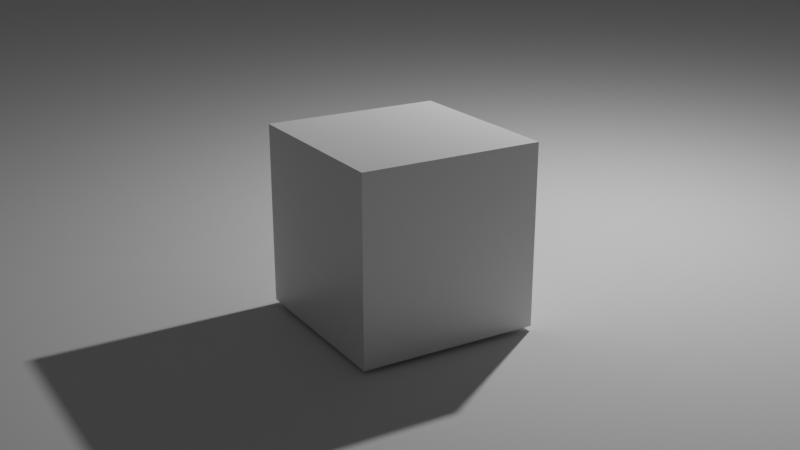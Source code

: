 # Source: scene2.blend  (saved by Blender 2.81.16; exported with 4.5.12 LTS)
import bpy
from mathutils import Matrix  # noqa: F401  (used for matrix-valued properties, if any)

bpy.ops.wm.read_factory_settings(use_empty=True)
scene = bpy.context.scene
scene.name = 'Scene'

# ---- collections
col_collection = bpy.data.collections.new('Collection'); scene.collection.children.link(col_collection)

# ---- materials (node trees are filled in below, after node groups)
mat_material = bpy.data.materials.new('Material')
mat_material.alpha_threshold = 0.0
mat_material.use_transparent_shadow = False
mat_material.line_color = (0.0, 0.0, 0.0, 1.0)

# ---- material node trees
mat_material.use_nodes = True; mat_material.node_tree.nodes.clear()
_N = mat_material.node_tree.nodes; _L = mat_material.node_tree.links
n0 = _N.new('ShaderNodeOutputMaterial'); n0.name = 'Material Output'; n0.location = (300, 300)
n1 = _N.new('ShaderNodeBsdfPrincipled'); n1.name = 'Principled BSDF'; n1.location = (10, 300)
n1.distribution = 'GGX'
n1.subsurface_method = 'BURLEY'
n1.inputs[2].default_value = 0.4
n1.inputs[3].default_value = 1.45
n1.inputs[27].default_value = (0.0, 0.0, 0.0, 1.0)
n1.inputs[28].default_value = 1.0
_L.new(n1.outputs[0], n0.inputs[0])
n0.is_active_output = True

# ---- world
world_world = bpy.data.worlds.new('World'); scene.world = world_world
world_world.use_nodes = True; world_world.node_tree.nodes.clear()
_N = world_world.node_tree.nodes; _L = world_world.node_tree.links
n0 = _N.new('ShaderNodeOutputWorld'); n0.name = 'World Output'; n0.location = (300, 300)
n1 = _N.new('ShaderNodeBackground'); n1.name = 'Background'; n1.location = (10, 300)
n1.inputs[0].default_value = (0.05088, 0.05088, 0.05088, 1.0)
_L.new(n1.outputs[0], n0.inputs[0])
n0.is_active_output = True
world_world.color = (0.05088, 0.05088, 0.05088)
world_world.use_sun_shadow = False
world_world.sun_shadow_jitter_overblur = 0.0

# ---- cameras
cam_camera_001 = bpy.data.cameras.new('Camera.001')

# ---- lights
light_light = bpy.data.lights.new('Light', 'POINT')
light_light.transmission_factor = 0.0
light_light.energy = 1000.0
light_light.shadow_soft_size = 0.1
light_light.shadow_maximum_resolution = 0.006
light_light.use_absolute_resolution = True

# ---- meshes
me_cube = bpy.data.meshes.new('Cube')
me_cube.from_pydata([(1.0, 1.0, 1.0), (1.0, 1.0, -1.0), (1.0, -1.0, 1.0), (1.0, -1.0, -1.0), (-1.0, 1.0, 1.0), (-1.0, 1.0, -1.0), (-1.0, -1.0, 1.0), (-1.0, -1.0, -1.0)], [], [(0, 4, 6, 2), (3, 2, 6, 7), (7, 6, 4, 5), (5, 1, 3, 7), (1, 0, 2, 3), (5, 4, 0, 1)])
_uv = me_cube.uv_layers.new(name='UVMap')
_uv.uv.foreach_set('vector', [0.625, 0.5, 0.875, 0.5, 0.875, 0.75, 0.625, 0.75, 0.375, 0.75, 0.625, 0.75, 0.625, 1.0, 0.375, 1.0, 0.375, 0.0, 0.625, 0.0, 0.625, 0.25, 0.375, 0.25, 0.125, 0.5, 0.375, 0.5, 0.375, 0.75, 0.125, 0.75, 0.375, 0.5, 0.625, 0.5, 0.625, 0.75, 0.375, 0.75, 0.375, 0.25, 0.625, 0.25, 0.625, 0.5, 0.375, 0.5])
me_cube.materials.append(mat_material)
me_cube.use_remesh_preserve_volume = False
me_cube.use_remesh_preserve_attributes = False
me_cube.use_mirror_vertex_groups = False
me_cube.update()
me_plane = bpy.data.meshes.new('Plane')
me_plane.from_pydata([(-1.0, -1.0, 0.0), (1.0, -1.0, 0.0), (-1.0, 1.0, 0.0), (1.0, 1.0, 0.0)], [], [(0, 1, 3, 2)])
_uv = me_plane.uv_layers.new(name='UVMap')
_uv.uv.foreach_set('vector', [0.0, 0.0, 1.0, 0.0, 1.0, 1.0, 0.0, 1.0])
me_plane.use_remesh_fix_poles = True
me_plane.use_remesh_preserve_attributes = False
me_plane.use_mirror_vertex_groups = False
me_plane.update()

# ---- curves / text
cu_nurbspath = bpy.data.curves.new('NurbsPath', 'CURVE')
cu_nurbspath.dimensions = '3D'
_sp = cu_nurbspath.splines.new('NURBS'); _sp.points.add(8)
_sp.points.foreach_set('co', [-2.08, -1.251, 0.006807, 1.0, 0.3796, -1.939, 0.1609, 1.0, 1.502, -0.7321, -0.05513, 1.0, 2.315, 0.3262, 0.1121, 1.0, 0.9731, 1.671, 0.6561, 1.0, -0.2456, 1.692, 0.3818, 1.0, -1.233, 1.589, -0.06471, 1.0, -3.284, 1.589, -0.06471, 1.0, -6.792, 1.589, -0.06471, 1.0])
_sp.order_u = 5
_sp.order_v = 0
_sp.use_endpoint_u = True
cu_nurbspath.path_duration = 216
cu_nurbspath.use_path = True
cu_nurbspath.use_path_follow = True
cu_nurbspath.use_path_clamp = True
cu_nurbspath.eval_time = 17.0
cu_nurbspath.fill_mode = 'FULL'

# ---- objects
ob_cube = bpy.data.objects.new('Cube', me_cube)
ob_light = bpy.data.objects.new('Light', light_light)
ob_plane = bpy.data.objects.new('Plane', me_plane)
ob_camera = bpy.data.objects.new('Camera', cam_camera_001)
ob_nurbspath = bpy.data.objects.new('NurbsPath', cu_nurbspath)

# ---- transforms, parenting, visibility, modifiers, constraints
ob_cube.location = (0.0, 0.0, 1.049)
ob_cube.lock_rotations_4d = False
ob_cube.empty_display_type = 'ARROWS'
ob_cube.lineart.crease_threshold = 0.0
ob_light.location = (4.076, 1.005, 5.904)
ob_light.rotation_euler = (0.6503, 0.05522, 1.866)
ob_light.lock_rotations_4d = False
ob_light.empty_display_type = 'ARROWS'
ob_light.color = (0.0, 0.0, 0.0, 0.0)
ob_light.lineart.crease_threshold = 0.0
ob_plane.location = (0.0, 0.0, 0.0)
ob_plane.scale = (26.03, 26.03, 26.03)
ob_plane.lineart.crease_threshold = 0.0
ob_camera.parent = ob_nurbspath
ob_camera.matrix_parent_inverse = Matrix(((0.1689, -0.2807, -3.273e-11, -1.023e-07), (0.0007871, 0.0004735, 0.3276, -0.3435), (-0.2807, -0.1689, 0.0009186, -2.428), (-0.0, 0.0, -0.0, 1.0)))
ob_camera.location = (-5.188, -9.172, 4.893)
ob_camera.rotation_euler = (1.284, -0.009397, 1.004)
ob_camera.scale = (1.0, 1.0, 1.0)
ob_camera.lineart.crease_threshold = 0.0
_c = ob_camera.constraints.new('TRACK_TO'); _c.name = 'Track To'
_c.target = ob_cube
ob_nurbspath.location = (0.0, 0.0, 1.049)
ob_nurbspath.scale = (3.053, 3.053, 3.053)
ob_nurbspath.lineart.crease_threshold = 0.0

# ---- collection membership
col_collection.objects.link(ob_cube)
col_collection.objects.link(ob_light)
col_collection.objects.link(ob_plane)
col_collection.objects.link(ob_camera)
col_collection.objects.link(ob_nurbspath)

# ---- scene / render settings (as saved in the file)
scene.camera = ob_camera
scene.frame_start = 1; scene.frame_end = 220; scene.frame_set(17)
scene.render.engine = 'BLENDER_EEVEE_NEXT'
scene.cycles.use_denoising = False
scene.cycles.samples = 128
scene.cycles.sampling_pattern = 'TABULATED_SOBOL'
scene.cycles.use_adaptive_sampling = False
scene.cycles.use_light_tree = False
scene.view_settings.view_transform = 'Filmic'
bpy.context.view_layer.update()
